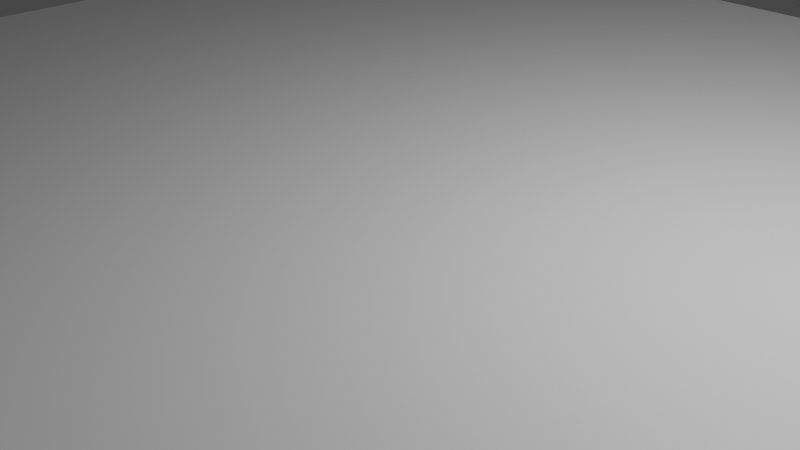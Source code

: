 # Source: intersection_8x8x0.5.blend  (saved by Blender 2.80.75; exported with 4.5.12 LTS)
import bpy
from mathutils import Matrix  # noqa: F401  (used for matrix-valued properties, if any)

bpy.ops.wm.read_factory_settings(use_empty=True)
scene = bpy.context.scene
scene.name = 'Scene'

# ---- collections
col_collection = bpy.data.collections.new('Collection'); scene.collection.children.link(col_collection)

# ---- materials (node trees are filled in below, after node groups)
mat_material = bpy.data.materials.new('Material')
mat_material.alpha_threshold = 0.0
mat_material.use_transparent_shadow = False
mat_material.line_color = (0.0, 0.0, 0.0, 1.0)

# ---- material node trees
mat_material.use_nodes = True; mat_material.node_tree.nodes.clear()
_N = mat_material.node_tree.nodes; _L = mat_material.node_tree.links
n0 = _N.new('ShaderNodeOutputMaterial'); n0.name = 'Material Output'; n0.location = (300, 300)
n1 = _N.new('ShaderNodeBsdfPrincipled'); n1.name = 'Principled BSDF'; n1.location = (10, 300)
n1.distribution = 'GGX'
n1.subsurface_method = 'BURLEY'
n1.inputs[2].default_value = 0.4
n1.inputs[3].default_value = 1.45
n1.inputs[27].default_value = (0.0, 0.0, 0.0, 1.0)
n1.inputs[28].default_value = 1.0
_L.new(n1.outputs[0], n0.inputs[0])
n0.is_active_output = True

# ---- world
world_world = bpy.data.worlds.new('World'); scene.world = world_world
world_world.use_nodes = True; world_world.node_tree.nodes.clear()
_N = world_world.node_tree.nodes; _L = world_world.node_tree.links
n0 = _N.new('ShaderNodeOutputWorld'); n0.name = 'World Output'; n0.location = (300, 300)
n1 = _N.new('ShaderNodeBackground'); n1.name = 'Background'; n1.location = (10, 300)
n1.inputs[0].default_value = (0.05088, 0.05088, 0.05088, 1.0)
_L.new(n1.outputs[0], n0.inputs[0])
n0.is_active_output = True
world_world.color = (0.05088, 0.05088, 0.05088)
world_world.use_sun_shadow = False
world_world.sun_shadow_jitter_overblur = 0.0

# ---- cameras
cam_camera = bpy.data.cameras.new('Camera')
cam_camera.clip_end = 100.0
cam_camera.ortho_scale = 7.314

# ---- lights
light_light = bpy.data.lights.new('Light', 'POINT')
light_light.transmission_factor = 0.0
light_light.energy = 1000.0
light_light.shadow_soft_size = 0.1
light_light.shadow_maximum_resolution = 0.006
light_light.use_absolute_resolution = True

# ---- meshes
me_cube = bpy.data.meshes.new('Cube')
me_cube.from_pydata([(1.0, 1.0, 1.0), (1.0, 1.0, -1.0), (1.0, -1.0, 1.0), (1.0, -1.0, -1.0), (-1.0, 1.0, 1.0), (-1.0, 1.0, -1.0), (-1.0, -1.0, 1.0), (-1.0, -1.0, -1.0), (-1.0, -0.96, -1.0), (1.0, -0.96, 1.0), (-1.0, -0.96, 1.0), (1.0, -0.96, -1.0), (-1.0, 0.9608, 1.0), (1.0, 0.9608, -1.0), (-1.0, 0.9608, -1.0), (1.0, 0.9608, 1.0), (-1.0, 0.0004, -1.0), (1.0, 0.0004, 1.0), (-1.0, 0.0004, 1.0), (1.0, 0.0004, -1.0), (-1.0, -0.4798, -1.0), (1.0, -0.4798, 1.0), (-1.0, -0.4798, 1.0), (1.0, -0.4798, -1.0), (-1.0, 0.4806, 1.0), (1.0, 0.4806, -1.0), (-1.0, 0.4806, -1.0), (1.0, 0.4806, 1.0), (-0.96, 1.0, -1.0), (-0.96, -1.0, 1.0), (-0.96, -1.0, -1.0), (-0.96, 1.0, 1.0), (-0.96, -0.96, -1.0), (-0.96, -0.96, 1.0), (-0.96, 0.9608, 1.0), (-0.96, 0.9608, -1.0), (-0.96, 0.0004, 1.0), (-0.96, 0.0004, -1.0), (-0.96, -0.4798, 1.0), (-0.96, -0.4798, -1.0), (-0.96, 0.4806, -1.0), (-0.96, 0.4806, 1.0), (0.9608, -1.0, -1.0), (0.9608, 1.0, 1.0), (0.9608, -0.96, 1.0), (0.9608, 0.9608, 1.0), (0.9608, 0.0004, 1.0), (0.9608, -0.4798, 1.0), (0.9608, 0.4806, 1.0), (0.9608, 1.0, -1.0), (0.9608, -1.0, 1.0), (0.9608, -0.96, -1.0), (0.9608, 0.9608, -1.0), (0.9608, 0.0004, -1.0), (0.9608, -0.4798, -1.0), (0.9608, 0.4806, -1.0), (-0.96, -1.0, 1.16), (-1.0, -1.0, 1.16), (1.0, -0.96, 1.16), (1.0, -1.0, 1.16), (-1.0, 0.9608, 1.16), (-1.0, 1.0, 1.16), (0.9608, 1.0, 1.16), (1.0, 1.0, 1.16), (-1.0, -0.96, 1.16), (0.9608, -0.96, 1.16), (1.0, 0.9608, 1.16), (0.9608, 0.9608, 1.16), (-0.96, 1.0, 1.16), (-0.96, -0.96, 1.16), (-0.96, 0.9608, 1.16), (0.9608, -1.0, 1.16)], [], [(45, 15, 66, 67), (30, 29, 6, 7), (14, 12, 4, 5), (51, 11, 3, 42), (11, 9, 2, 3), (49, 43, 0, 1), (23, 21, 9, 11), (54, 23, 11, 51), (7, 6, 10, 8), (38, 22, 10, 33), (4, 12, 60, 61), (49, 1, 13, 52), (1, 0, 15, 13), (26, 24, 12, 14), (20, 22, 18, 16), (41, 24, 18, 36), (55, 25, 19, 53), (25, 27, 17, 19), (8, 10, 22, 20), (36, 18, 22, 38), (53, 19, 23, 54), (19, 17, 21, 23), (13, 15, 27, 25), (52, 13, 25, 55), (34, 12, 24, 41), (16, 18, 24, 26), (45, 34, 41, 48), (14, 35, 40, 26), (16, 37, 39, 20), (46, 36, 38, 47), (26, 40, 37, 16), (48, 41, 36, 46), (5, 28, 35, 14), (43, 31, 34, 45), (47, 38, 33, 44), (20, 39, 32, 8), (5, 4, 31, 28), (8, 32, 30, 7), (42, 50, 29, 30), (44, 33, 29, 50), (15, 0, 63, 66), (3, 2, 50, 42), (21, 47, 44, 9), (43, 45, 67, 62), (27, 48, 46, 17), (17, 46, 47, 21), (15, 45, 48, 27), (35, 52, 55, 40), (37, 53, 54, 39), (40, 55, 53, 37), (28, 49, 52, 35), (39, 54, 51, 32), (28, 31, 43, 49), (32, 51, 42, 30), (69, 64, 57, 56), (68, 61, 60, 70), (58, 65, 71, 59), (63, 62, 67, 66), (0, 43, 62, 63), (31, 4, 61, 68), (9, 44, 65, 58), (29, 33, 69, 56), (44, 50, 71, 65), (33, 10, 64, 69), (6, 29, 56, 57), (12, 34, 70, 60), (34, 31, 68, 70), (50, 2, 59, 71), (10, 6, 57, 64), (2, 9, 58, 59)])
_uv = me_cube.uv_layers.new(name='UVMap')
_uv.uv.foreach_set('vector', [0.3799, 0.0049, 0.375, 0.0049, 0.375, 0.0049, 0.3799, 0.0049, 0.375, 0.495, 0.625, 0.495, 0.625, 0.5, 0.375, 0.5, 0.375, 0.7451, 0.625, 0.7451, 0.625, 0.75, 0.375, 0.75, 0.6201, 0.995, 0.625, 0.995, 0.625, 1.0, 0.6201, 1.0, 0.125, 0.745, 0.375, 0.745, 0.375, 0.75, 0.125, 0.75, 0.625, 0.7451, 0.875, 0.7451, 0.875, 0.75, 0.625, 0.75, 0.125, 0.685, 0.375, 0.685, 0.375, 0.745, 0.125, 0.745, 0.6201, 0.935, 0.625, 0.935, 0.625, 0.995, 0.6201, 0.995, 0.375, 0.5, 0.625, 0.5, 0.625, 0.505, 0.375, 0.505, 0.62, 0.185, 0.625, 0.185, 0.625, 0.245, 0.62, 0.245, 0.625, 0.75, 0.625, 0.7451, 0.625, 0.7451, 0.625, 0.75, 0.6201, 0.75, 0.625, 0.75, 0.625, 0.7549, 0.6201, 0.7549, 0.125, 0.5, 0.375, 0.5, 0.375, 0.5049, 0.125, 0.5049, 0.375, 0.6851, 0.625, 0.6851, 0.625, 0.7451, 0.375, 0.7451, 0.375, 0.565, 0.625, 0.565, 0.625, 0.625, 0.375, 0.625, 0.62, 0.06493, 0.625, 0.06493, 0.625, 0.125, 0.62, 0.125, 0.6201, 0.8149, 0.625, 0.8149, 0.625, 0.8749, 0.6201, 0.8749, 0.125, 0.5649, 0.375, 0.5649, 0.375, 0.6249, 0.125, 0.6249, 0.375, 0.505, 0.625, 0.505, 0.625, 0.565, 0.375, 0.565, 0.62, 0.125, 0.625, 0.125, 0.625, 0.185, 0.62, 0.185, 0.6201, 0.8749, 0.625, 0.8749, 0.625, 0.935, 0.6201, 0.935, 0.125, 0.6249, 0.375, 0.6249, 0.375, 0.685, 0.125, 0.685, 0.125, 0.5049, 0.375, 0.5049, 0.375, 0.5649, 0.125, 0.5649, 0.6201, 0.7549, 0.625, 0.7549, 0.625, 0.8149, 0.6201, 0.8149, 0.62, 0.0049, 0.625, 0.0049, 0.625, 0.06493, 0.62, 0.06493, 0.375, 0.625, 0.625, 0.625, 0.625, 0.6851, 0.375, 0.6851, 0.3799, 0.0049, 0.62, 0.0049, 0.62, 0.06493, 0.3799, 0.06493, 0.375, 0.7549, 0.38, 0.7549, 0.38, 0.8149, 0.375, 0.8149, 0.375, 0.8749, 0.38, 0.8749, 0.38, 0.935, 0.375, 0.935, 0.3799, 0.125, 0.62, 0.125, 0.62, 0.185, 0.3799, 0.185, 0.375, 0.8149, 0.38, 0.8149, 0.38, 0.8749, 0.375, 0.8749, 0.3799, 0.06493, 0.62, 0.06493, 0.62, 0.125, 0.3799, 0.125, 0.375, 0.75, 0.38, 0.75, 0.38, 0.7549, 0.375, 0.7549, 0.3799, 0.0, 0.62, 0.0, 0.62, 0.0049, 0.3799, 0.0049, 0.3799, 0.185, 0.62, 0.185, 0.62, 0.245, 0.3799, 0.245, 0.375, 0.935, 0.38, 0.935, 0.38, 0.995, 0.375, 0.995, 0.625, 0.5, 0.875, 0.5, 0.875, 0.505, 0.625, 0.505, 0.375, 0.995, 0.38, 0.995, 0.38, 1.0, 0.375, 1.0, 0.375, 0.2549, 0.625, 0.2549, 0.625, 0.495, 0.375, 0.495, 0.3799, 0.245, 0.62, 0.245, 0.62, 0.25, 0.3799, 0.25, 0.375, 0.5049, 0.375, 0.5, 0.375, 0.5, 0.375, 0.5049, 0.375, 0.25, 0.625, 0.25, 0.625, 0.2549, 0.375, 0.2549, 0.375, 0.185, 0.3799, 0.185, 0.3799, 0.245, 0.375, 0.245, 0.3799, 0.0, 0.3799, 0.0049, 0.3799, 0.0049, 0.3799, 0.0, 0.375, 0.06493, 0.3799, 0.06493, 0.3799, 0.125, 0.375, 0.125, 0.375, 0.125, 0.3799, 0.125, 0.3799, 0.185, 0.375, 0.185, 0.375, 0.0049, 0.3799, 0.0049, 0.3799, 0.06493, 0.375, 0.06493, 0.38, 0.7549, 0.6201, 0.7549, 0.6201, 0.8149, 0.38, 0.8149, 0.38, 0.8749, 0.6201, 0.8749, 0.6201, 0.935, 0.38, 0.935, 0.38, 0.8149, 0.6201, 0.8149, 0.6201, 0.8749, 0.38, 0.8749, 0.38, 0.75, 0.6201, 0.75, 0.6201, 0.7549, 0.38, 0.7549, 0.38, 0.935, 0.6201, 0.935, 0.6201, 0.995, 0.38, 0.995, 0.625, 0.505, 0.875, 0.505, 0.875, 0.7451, 0.625, 0.7451, 0.38, 0.995, 0.6201, 0.995, 0.6201, 1.0, 0.38, 1.0, 0.62, 0.245, 0.625, 0.245, 0.625, 0.25, 0.62, 0.25, 0.62, 0.0, 0.625, 0.0, 0.625, 0.0049, 0.62, 0.0049, 0.375, 0.245, 0.3799, 0.245, 0.3799, 0.25, 0.375, 0.25, 0.375, 0.0, 0.3799, 0.0, 0.3799, 0.0049, 0.375, 0.0049, 0.875, 0.75, 0.875, 0.7451, 0.875, 0.7451, 0.875, 0.75, 0.875, 0.505, 0.875, 0.5, 0.875, 0.5, 0.875, 0.505, 0.375, 0.245, 0.3799, 0.245, 0.3799, 0.245, 0.375, 0.245, 0.62, 0.25, 0.62, 0.245, 0.62, 0.245, 0.62, 0.25, 0.3799, 0.245, 0.3799, 0.25, 0.3799, 0.25, 0.3799, 0.245, 0.62, 0.245, 0.625, 0.245, 0.625, 0.245, 0.62, 0.245, 0.625, 0.5, 0.625, 0.495, 0.625, 0.495, 0.625, 0.5, 0.625, 0.0049, 0.62, 0.0049, 0.62, 0.0049, 0.625, 0.0049, 0.62, 0.0049, 0.62, 0.0, 0.62, 0.0, 0.62, 0.0049, 0.625, 0.2549, 0.625, 0.25, 0.625, 0.25, 0.625, 0.2549, 0.625, 0.505, 0.625, 0.5, 0.625, 0.5, 0.625, 0.505, 0.375, 0.75, 0.375, 0.745, 0.375, 0.745, 0.375, 0.75])
me_cube.materials.append(mat_material)
me_cube.use_remesh_preserve_volume = False
me_cube.use_remesh_preserve_attributes = False
me_cube.use_mirror_vertex_groups = False
me_cube.update()

# ---- objects
ob_cube = bpy.data.objects.new('Cube', me_cube)
ob_light = bpy.data.objects.new('Light', light_light)
ob_camera = bpy.data.objects.new('Camera', cam_camera)

# ---- transforms, parenting, visibility, modifiers, constraints
ob_cube.location = (0.0, 0.0, 0.0)
ob_cube.scale = (8.0, 8.0, 0.5)
ob_cube.lock_rotations_4d = False
ob_cube.empty_display_type = 'ARROWS'
ob_cube.lineart.crease_threshold = 0.0
ob_light.location = (4.076, 1.005, 5.904)
ob_light.rotation_euler = (0.6503, 0.05522, 1.866)
ob_light.lock_rotations_4d = False
ob_light.empty_display_type = 'ARROWS'
ob_light.color = (0.0, 0.0, 0.0, 0.0)
ob_light.lineart.crease_threshold = 0.0
ob_camera.location = (7.359, -6.926, 4.958)
ob_camera.rotation_euler = (1.109, 0.0, 0.8149)
ob_camera.lock_rotations_4d = False
ob_camera.empty_display_type = 'ARROWS'
ob_camera.color = (0.0, 0.0, 0.0, 0.0)
ob_camera.display_type = 'WIRE'
ob_camera.lineart.crease_threshold = 0.0

# ---- collection membership
col_collection.objects.link(ob_cube)
col_collection.objects.link(ob_light)
col_collection.objects.link(ob_camera)

# ---- scene / render settings (as saved in the file)
scene.camera = ob_camera
scene.frame_start = 1; scene.frame_end = 250; scene.frame_set(1)
scene.render.engine = 'BLENDER_EEVEE_NEXT'
scene.cycles.use_denoising = False
scene.cycles.samples = 128
scene.cycles.sampling_pattern = 'TABULATED_SOBOL'
scene.cycles.use_adaptive_sampling = False
scene.cycles.use_light_tree = False
scene.view_settings.view_transform = 'Filmic'
bpy.context.view_layer.update()
